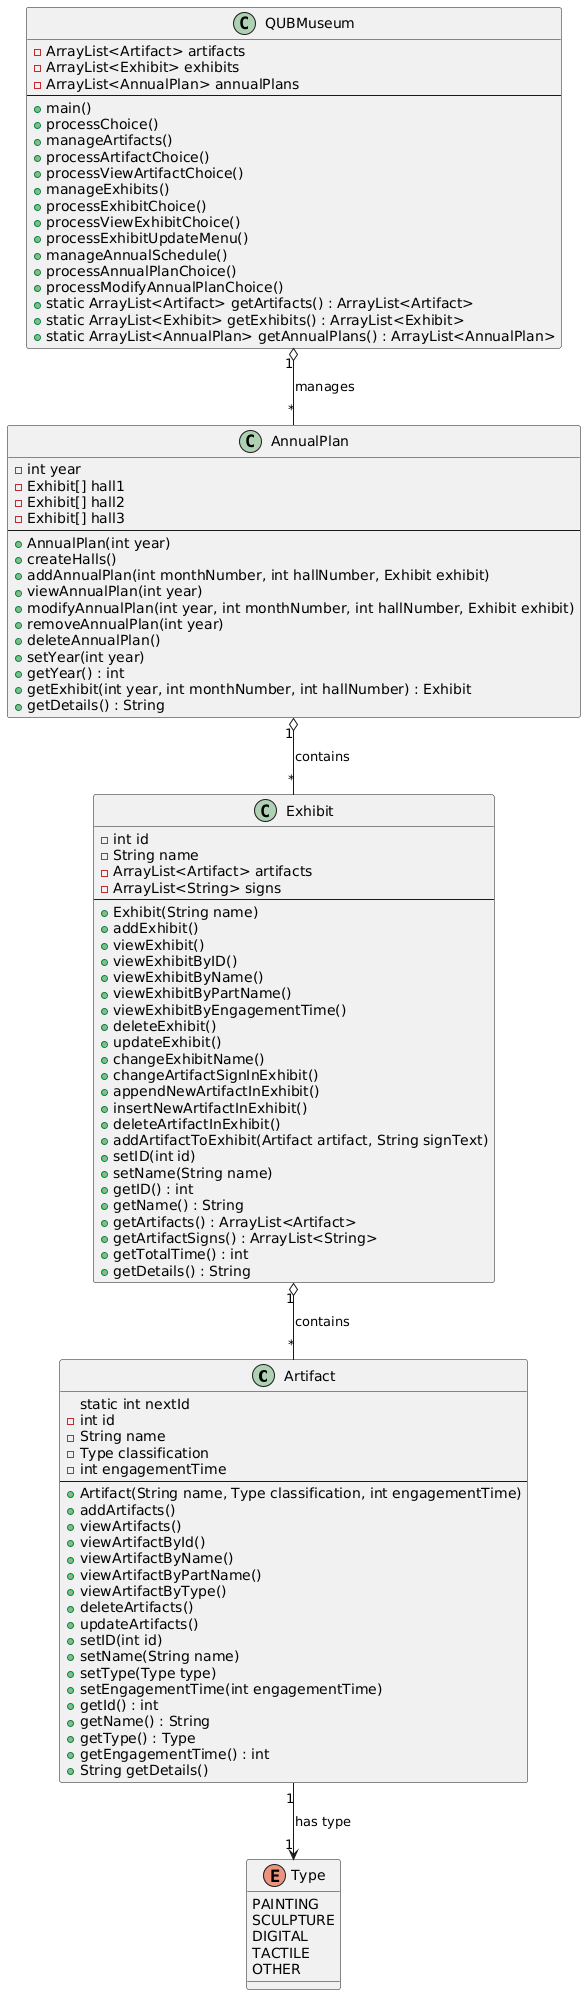

The diagram above was rendered by PlantUML. Its source (embedded in the PNG):
@startuml
class Artifact {
    static int nextId
    - int id
    - String name
    - Type classification
    - int engagementTime
    --
    + Artifact(String name, Type classification, int engagementTime)
    + addArtifacts()
    + viewArtifacts()
    + viewArtifactById()
    + viewArtifactByName()
    + viewArtifactByPartName()
    + viewArtifactByType()
    + deleteArtifacts()
    + updateArtifacts()
    + setID(int id)
    + setName(String name)
    + setType(Type type)
    + setEngagementTime(int engagementTime)
    + getId() : int
    + getName() : String
    + getType() : Type
    + getEngagementTime() : int
    + String getDetails()
}

enum Type {
    PAINTING
    SCULPTURE
    DIGITAL
    TACTILE
    OTHER
}

class Exhibit {
    - int id
    - String name
    - ArrayList<Artifact> artifacts
    - ArrayList<String> signs
    --
    + Exhibit(String name)
    + addExhibit()
    + viewExhibit()
    + viewExhibitByID()
    + viewExhibitByName()
    + viewExhibitByPartName()
    + viewExhibitByEngagementTime()
    + deleteExhibit()
    + updateExhibit()
    + changeExhibitName()
    + changeArtifactSignInExhibit()
    + appendNewArtifactInExhibit()
    + insertNewArtifactInExhibit()
    + deleteArtifactInExhibit()
    + addArtifactToExhibit(Artifact artifact, String signText)
    + setID(int id)
    + setName(String name)
    + getID() : int
    + getName() : String
    + getArtifacts() : ArrayList<Artifact>
    + getArtifactSigns() : ArrayList<String>
    + getTotalTime() : int
    + getDetails() : String
}

class AnnualPlan {
    - int year
    - Exhibit[] hall1
    - Exhibit[] hall2
    - Exhibit[] hall3
    --
    + AnnualPlan(int year)
    + createHalls()
    + addAnnualPlan(int monthNumber, int hallNumber, Exhibit exhibit)
    + viewAnnualPlan(int year)
    + modifyAnnualPlan(int year, int monthNumber, int hallNumber, Exhibit exhibit)
    + removeAnnualPlan(int year)
    + deleteAnnualPlan()
    + setYear(int year)
    + getYear() : int
    + getExhibit(int year, int monthNumber, int hallNumber) : Exhibit
    + getDetails() : String
}

class QUBMuseum {
    - ArrayList<Artifact> artifacts
    - ArrayList<Exhibit> exhibits
    - ArrayList<AnnualPlan> annualPlans
    --
    + main()
    + processChoice()
    + manageArtifacts()
    + processArtifactChoice()
    + processViewArtifactChoice()
    + manageExhibits()
    + processExhibitChoice()
    + processViewExhibitChoice()
    + processExhibitUpdateMenu()
    + manageAnnualSchedule()
    + processAnnualPlanChoice()
    + processModifyAnnualPlanChoice()
    + static ArrayList<Artifact> getArtifacts() : ArrayList<Artifact>
    + static ArrayList<Exhibit> getExhibits() : ArrayList<Exhibit>
    + static ArrayList<AnnualPlan> getAnnualPlans() : ArrayList<AnnualPlan>
}

Artifact "1" --> "1" Type : has type

Exhibit "1" o-- "*" Artifact : contains

AnnualPlan "1" o-- "*" Exhibit : contains

QUBMuseum "1" o-- "*" AnnualPlan : manages
@enduml